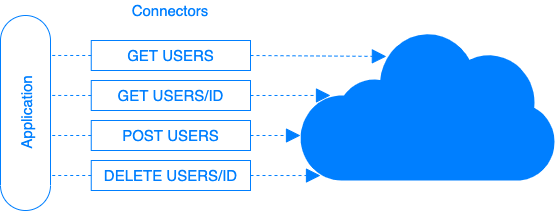

The diagram above was exported from draw.io. Its source (the exported page's mxGraphModel, read from the mxfile embedded in the PNG):
<mxGraphModel dx="946" dy="597" grid="1" gridSize="10" guides="1" tooltips="1" connect="1" arrows="1" fold="1" page="1" pageScale="1" pageWidth="827" pageHeight="1169" math="0" shadow="0">
  <root>
    <mxCell id="0" />
    <mxCell id="1" parent="0" />
    <mxCell id="2" value="Application" style="rounded=1;whiteSpace=wrap;html=1;strokeColor=#007FFF;fillColor=none;fontSize=15;fontColor=#007FFF;glass=0;arcSize=50;rotation=270;" vertex="1" parent="1">
      <mxGeometry x="117.5" y="877.5" width="195" height="50" as="geometry" />
    </mxCell>
    <mxCell id="3" style="edgeStyle=none;rounded=0;orthogonalLoop=1;jettySize=auto;html=1;exitX=0;exitY=0.5;exitDx=0;exitDy=0;entryX=0.795;entryY=0.98;entryDx=0;entryDy=0;entryPerimeter=0;dashed=1;endArrow=none;endFill=0;strokeColor=#007FFF;fontSize=15;fontColor=#007FFF;" edge="1" source="5" target="2" parent="1">
      <mxGeometry relative="1" as="geometry" />
    </mxCell>
    <mxCell id="4" style="edgeStyle=none;rounded=0;orthogonalLoop=1;jettySize=auto;html=1;exitX=1;exitY=0.5;exitDx=0;exitDy=0;entryX=0.335;entryY=0.173;entryDx=0;entryDy=0;entryPerimeter=0;dashed=1;endArrow=block;endFill=1;strokeColor=#007FFF;fontSize=15;fontColor=#007FFF;endSize=12;" edge="1" source="5" target="16" parent="1">
      <mxGeometry relative="1" as="geometry" />
    </mxCell>
    <mxCell id="5" value="GET USERS" style="rounded=0;whiteSpace=wrap;html=1;glass=0;strokeColor=#007FFF;strokeWidth=1;fillColor=none;fontSize=15;fontColor=#007FFF;" vertex="1" parent="1">
      <mxGeometry x="280.75" y="830" width="159.25" height="30" as="geometry" />
    </mxCell>
    <mxCell id="6" style="edgeStyle=none;rounded=0;orthogonalLoop=1;jettySize=auto;html=1;exitX=0;exitY=0.5;exitDx=0;exitDy=0;entryX=0.59;entryY=1;entryDx=0;entryDy=0;entryPerimeter=0;dashed=1;endArrow=none;endFill=0;strokeColor=#007FFF;fontSize=15;fontColor=#007FFF;" edge="1" source="8" target="2" parent="1">
      <mxGeometry relative="1" as="geometry" />
    </mxCell>
    <mxCell id="7" style="edgeStyle=none;rounded=0;orthogonalLoop=1;jettySize=auto;html=1;exitX=1;exitY=0.5;exitDx=0;exitDy=0;entryX=0.117;entryY=0.433;entryDx=0;entryDy=0;entryPerimeter=0;dashed=1;endArrow=block;endFill=1;strokeColor=#007FFF;fontSize=15;fontColor=#007FFF;endSize=12;" edge="1" source="8" target="16" parent="1">
      <mxGeometry relative="1" as="geometry" />
    </mxCell>
    <mxCell id="8" value="GET USERS/ID" style="rounded=0;whiteSpace=wrap;html=1;glass=0;strokeColor=#007FFF;strokeWidth=1;fillColor=none;fontSize=15;fontColor=#007FFF;" vertex="1" parent="1">
      <mxGeometry x="280.75" y="870" width="159.25" height="30" as="geometry" />
    </mxCell>
    <mxCell id="9" style="edgeStyle=none;rounded=0;orthogonalLoop=1;jettySize=auto;html=1;exitX=0;exitY=0.5;exitDx=0;exitDy=0;dashed=1;endArrow=none;endFill=0;strokeColor=#007FFF;fontSize=15;fontColor=#007FFF;" edge="1" parent="1">
      <mxGeometry relative="1" as="geometry">
        <mxPoint x="280.75" y="925" as="sourcePoint" />
        <mxPoint x="241" y="925" as="targetPoint" />
      </mxGeometry>
    </mxCell>
    <mxCell id="10" style="edgeStyle=none;rounded=0;orthogonalLoop=1;jettySize=auto;html=1;exitX=1;exitY=0.5;exitDx=0;exitDy=0;entryX=0;entryY=0.7;entryDx=0;entryDy=0;entryPerimeter=0;dashed=1;endArrow=block;endFill=1;strokeColor=#007FFF;fontSize=15;fontColor=#007FFF;endSize=12;" edge="1" source="11" target="16" parent="1">
      <mxGeometry relative="1" as="geometry" />
    </mxCell>
    <mxCell id="11" value="POST USERS" style="rounded=0;whiteSpace=wrap;html=1;glass=0;strokeColor=#007FFF;strokeWidth=1;fillColor=none;fontSize=15;fontColor=#007FFF;" vertex="1" parent="1">
      <mxGeometry x="280.75" y="910" width="159.25" height="30" as="geometry" />
    </mxCell>
    <mxCell id="12" style="edgeStyle=none;rounded=0;orthogonalLoop=1;jettySize=auto;html=1;exitX=0;exitY=0.5;exitDx=0;exitDy=0;dashed=1;endArrow=none;endFill=0;strokeColor=#007FFF;fontSize=15;fontColor=#007FFF;" edge="1" source="14" parent="1">
      <mxGeometry relative="1" as="geometry">
        <mxPoint x="240" y="965" as="targetPoint" />
      </mxGeometry>
    </mxCell>
    <mxCell id="13" style="edgeStyle=none;rounded=0;orthogonalLoop=1;jettySize=auto;html=1;exitX=1;exitY=0.5;exitDx=0;exitDy=0;entryX=0.078;entryY=0.967;entryDx=0;entryDy=0;entryPerimeter=0;dashed=1;endArrow=block;endFill=1;strokeColor=#007FFF;fontSize=15;fontColor=#007FFF;endSize=12;" edge="1" source="14" target="16" parent="1">
      <mxGeometry relative="1" as="geometry" />
    </mxCell>
    <mxCell id="14" value="DELETE USERS/ID" style="rounded=0;whiteSpace=wrap;html=1;glass=0;strokeColor=#007FFF;strokeWidth=1;fillColor=none;fontSize=15;fontColor=#007FFF;" vertex="1" parent="1">
      <mxGeometry x="280.75" y="950" width="159.25" height="30" as="geometry" />
    </mxCell>
    <mxCell id="15" value="Connectors" style="text;html=1;strokeColor=none;fillColor=none;align=center;verticalAlign=middle;whiteSpace=wrap;rounded=0;glass=0;fontSize=15;fontColor=#007FFF;" vertex="1" parent="1">
      <mxGeometry x="310" y="790" width="100" height="20" as="geometry" />
    </mxCell>
    <mxCell id="16" value="" style="pointerEvents=1;shadow=0;dashed=0;html=1;strokeColor=none;fillColor=#007FFF;labelPosition=center;verticalLabelPosition=bottom;outlineConnect=0;verticalAlign=top;align=center;shape=mxgraph.office.clouds.private_cloud;glass=0;fontSize=15;fontColor=#007FFF;aspect=fixed;" vertex="1" parent="1">
      <mxGeometry x="490" y="820" width="256.35" height="150" as="geometry" />
    </mxCell>
  </root>
</mxGraphModel>